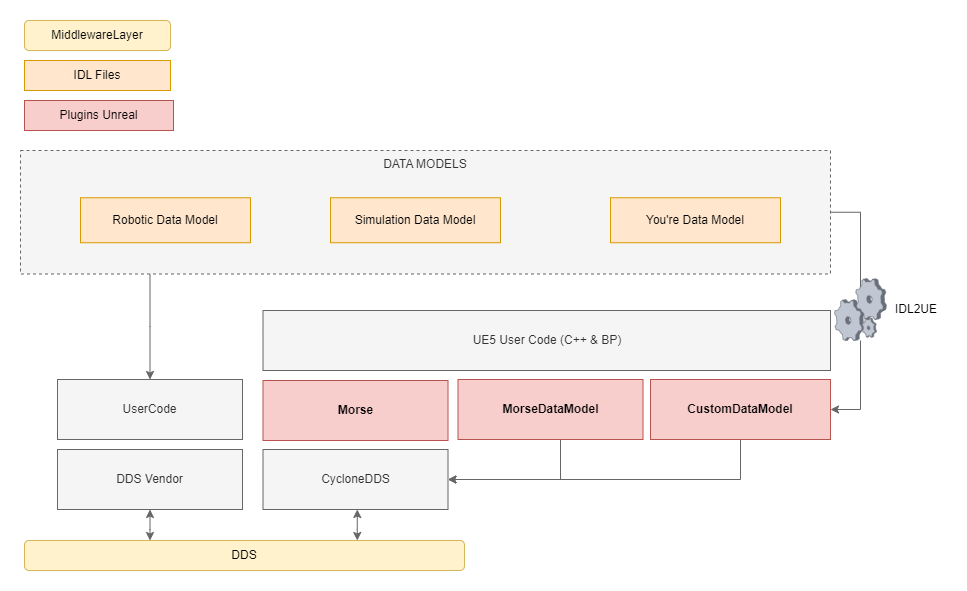

The diagram above was exported from draw.io. Its source (the exported page's mxGraphModel, read from the mxfile embedded in the PNG):
<mxGraphModel dx="1295" dy="758" grid="1" gridSize="10" guides="1" tooltips="1" connect="1" arrows="1" fold="1" page="1" pageScale="1" pageWidth="827" pageHeight="1169" math="0" shadow="0">
  <root>
    <mxCell id="0" />
    <mxCell id="1" parent="0" />
    <mxCell id="2" value="UE5 User Code (C++ &amp;amp; BP)" style="rounded=0;whiteSpace=wrap;html=1;fillColor=#f5f5f5;fontColor=#333333;strokeColor=#666666;" vertex="1" parent="1">
      <mxGeometry x="402.5" y="1270" width="567.5" height="60" as="geometry" />
    </mxCell>
    <mxCell id="3" value="UserCode" style="rounded=0;whiteSpace=wrap;html=1;fillColor=#f5f5f5;fontColor=#333333;strokeColor=#666666;" vertex="1" parent="1">
      <mxGeometry x="197" y="1339" width="185" height="60" as="geometry" />
    </mxCell>
    <mxCell id="4" value="" style="edgeStyle=orthogonalEdgeStyle;rounded=0;orthogonalLoop=1;jettySize=auto;html=1;startArrow=classic;startFill=1;fillColor=#f5f5f5;strokeColor=#666666;" edge="1" source="5" target="6" parent="1">
      <mxGeometry relative="1" as="geometry">
        <Array as="points">
          <mxPoint x="290" y="1489" />
          <mxPoint x="290" y="1489" />
        </Array>
      </mxGeometry>
    </mxCell>
    <mxCell id="5" value="DDS Vendor" style="rounded=0;whiteSpace=wrap;html=1;fillColor=#f5f5f5;fontColor=#333333;strokeColor=#666666;" vertex="1" parent="1">
      <mxGeometry x="197" y="1409" width="185" height="60" as="geometry" />
    </mxCell>
    <mxCell id="6" value="DDS" style="rounded=1;whiteSpace=wrap;html=1;fillColor=#fff2cc;strokeColor=#d6b656;" vertex="1" parent="1">
      <mxGeometry x="164" y="1500" width="440" height="30" as="geometry" />
    </mxCell>
    <mxCell id="7" value="CycloneDDS" style="rounded=0;whiteSpace=wrap;html=1;fillColor=#f5f5f5;fontColor=#333333;strokeColor=#666666;" vertex="1" parent="1">
      <mxGeometry x="402.5" y="1409" width="185" height="60" as="geometry" />
    </mxCell>
    <mxCell id="8" value="Morse" style="rounded=0;whiteSpace=wrap;html=1;fillColor=#f8cecc;strokeColor=#b85450;fontStyle=1" vertex="1" parent="1">
      <mxGeometry x="402.5" y="1340" width="185" height="60" as="geometry" />
    </mxCell>
    <mxCell id="9" value="" style="edgeStyle=orthogonalEdgeStyle;rounded=0;orthogonalLoop=1;jettySize=auto;html=1;startArrow=classic;startFill=1;fillColor=#f5f5f5;strokeColor=#666666;" edge="1" parent="1">
      <mxGeometry relative="1" as="geometry">
        <mxPoint x="496.80999999999995" y="1469" as="sourcePoint" />
        <mxPoint x="496.80999999999995" y="1500" as="targetPoint" />
        <Array as="points">
          <mxPoint x="496.80999999999995" y="1489" />
          <mxPoint x="496.80999999999995" y="1489" />
        </Array>
      </mxGeometry>
    </mxCell>
    <mxCell id="10" style="edgeStyle=orthogonalEdgeStyle;rounded=0;orthogonalLoop=1;jettySize=auto;html=1;entryX=0.5;entryY=0;entryDx=0;entryDy=0;fillColor=#f5f5f5;strokeColor=#666666;" edge="1" source="12" target="3" parent="1">
      <mxGeometry relative="1" as="geometry">
        <Array as="points">
          <mxPoint x="290" y="1286" />
        </Array>
      </mxGeometry>
    </mxCell>
    <mxCell id="11" style="edgeStyle=orthogonalEdgeStyle;rounded=0;orthogonalLoop=1;jettySize=auto;html=1;entryX=1;entryY=0.5;entryDx=0;entryDy=0;fillColor=#f5f5f5;strokeColor=#666666;" edge="1" source="24" target="19" parent="1">
      <mxGeometry relative="1" as="geometry">
        <Array as="points">
          <mxPoint x="1000" y="1369" />
        </Array>
      </mxGeometry>
    </mxCell>
    <mxCell id="12" value="DATA MODELS" style="rounded=0;whiteSpace=wrap;html=1;dashed=1;verticalAlign=top;fillColor=#f5f5f5;fontColor=#333333;strokeColor=#666666;" vertex="1" parent="1">
      <mxGeometry x="160" y="1110" width="810" height="123.5" as="geometry" />
    </mxCell>
    <mxCell id="13" value="Robotic Data Model" style="rounded=0;whiteSpace=wrap;html=1;fillColor=#ffe6cc;strokeColor=#d79b00;" vertex="1" parent="1">
      <mxGeometry x="219.99999999999994" y="1157.25" width="170" height="45" as="geometry" />
    </mxCell>
    <mxCell id="14" value="Simulation Data Model" style="rounded=0;whiteSpace=wrap;html=1;fillColor=#ffe6cc;strokeColor=#d79b00;" vertex="1" parent="1">
      <mxGeometry x="469.99999999999994" y="1157.25" width="170" height="45" as="geometry" />
    </mxCell>
    <mxCell id="15" value="You're Data Model" style="rounded=0;whiteSpace=wrap;html=1;fillColor=#ffe6cc;strokeColor=#d79b00;" vertex="1" parent="1">
      <mxGeometry x="749.9999999999998" y="1157.25" width="170" height="45" as="geometry" />
    </mxCell>
    <mxCell id="16" style="edgeStyle=orthogonalEdgeStyle;rounded=0;orthogonalLoop=1;jettySize=auto;html=1;entryX=1;entryY=0.5;entryDx=0;entryDy=0;fillColor=#f5f5f5;strokeColor=#666666;" edge="1" source="17" target="7" parent="1">
      <mxGeometry relative="1" as="geometry">
        <Array as="points">
          <mxPoint x="700" y="1439" />
        </Array>
      </mxGeometry>
    </mxCell>
    <mxCell id="17" value="MorseDataModel" style="rounded=0;whiteSpace=wrap;html=1;fillColor=#f8cecc;strokeColor=#b85450;fontStyle=1" vertex="1" parent="1">
      <mxGeometry x="597.5" y="1339" width="185" height="60" as="geometry" />
    </mxCell>
    <mxCell id="18" style="edgeStyle=orthogonalEdgeStyle;rounded=0;orthogonalLoop=1;jettySize=auto;html=1;entryX=1;entryY=0.5;entryDx=0;entryDy=0;fillColor=#f5f5f5;strokeColor=#666666;" edge="1" source="19" target="7" parent="1">
      <mxGeometry relative="1" as="geometry">
        <Array as="points">
          <mxPoint x="880" y="1439" />
        </Array>
      </mxGeometry>
    </mxCell>
    <mxCell id="19" value="CustomDataModel" style="rounded=0;whiteSpace=wrap;html=1;fillColor=#f8cecc;strokeColor=#b85450;fontStyle=1" vertex="1" parent="1">
      <mxGeometry x="790" y="1339" width="180" height="60" as="geometry" />
    </mxCell>
    <mxCell id="20" value="MiddlewareLayer" style="rounded=1;whiteSpace=wrap;html=1;fillColor=#fff2cc;strokeColor=#d6b656;" vertex="1" parent="1">
      <mxGeometry x="164" y="980" width="146" height="30" as="geometry" />
    </mxCell>
    <mxCell id="21" value="IDL Files" style="rounded=0;whiteSpace=wrap;html=1;fillColor=#ffe6cc;strokeColor=#d79b00;" vertex="1" parent="1">
      <mxGeometry x="164" y="1020" width="146" height="30" as="geometry" />
    </mxCell>
    <mxCell id="22" value="Plugins Unreal" style="rounded=0;whiteSpace=wrap;html=1;fillColor=#f8cecc;strokeColor=#b85450;fontStyle=0" vertex="1" parent="1">
      <mxGeometry x="164" y="1060" width="149" height="30" as="geometry" />
    </mxCell>
    <mxCell id="23" value="" style="edgeStyle=orthogonalEdgeStyle;rounded=0;orthogonalLoop=1;jettySize=auto;html=1;entryX=1;entryY=0.5;entryDx=0;entryDy=0;fillColor=#f5f5f5;strokeColor=#666666;" edge="1" source="12" target="24" parent="1">
      <mxGeometry relative="1" as="geometry">
        <mxPoint x="970" y="1172" as="sourcePoint" />
        <mxPoint x="970" y="1369" as="targetPoint" />
        <Array as="points">
          <mxPoint x="1000" y="1171.7499999999998" />
        </Array>
      </mxGeometry>
    </mxCell>
    <mxCell id="24" value="" style="verticalLabelPosition=bottom;sketch=0;aspect=fixed;html=1;verticalAlign=top;strokeColor=none;align=center;outlineConnect=0;shape=mxgraph.citrix.process;" vertex="1" parent="1">
      <mxGeometry x="974" y="1238" width="52" height="62" as="geometry" />
    </mxCell>
    <mxCell id="25" value="IDL2UE" style="text;html=1;align=center;verticalAlign=middle;whiteSpace=wrap;rounded=0;" vertex="1" parent="1">
      <mxGeometry x="1026" y="1254" width="60" height="30" as="geometry" />
    </mxCell>
  </root>
</mxGraphModel>